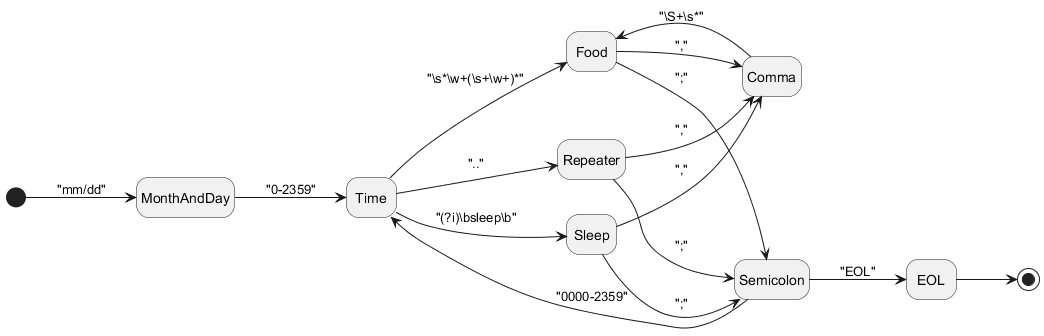

The diagram above was rendered by PlantUML. Its source (embedded in the PNG):
@startuml

left to right direction

[*] --> MonthAndDay : "mm/dd"

MonthAndDay --> Time : "0-2359"

Time --> Food : "\s*\w+(\s+\w+)*"
Time --> Repeater : ".."
Time --> Sleep : "(?i)\bsleep\b"

Food --> Comma : ","
Food --> Semicolon : ";"

Repeater --> Semicolon : ";"
Repeater --> Comma : ","

Sleep --> Comma : ","
Sleep --> Semicolon : ";"

Comma --> Food : "\S+\s*"

Semicolon --> Time : "0000-2359"
Semicolon --> EOL : "EOL"

EOL --> [*]

hide empty description
@enduml